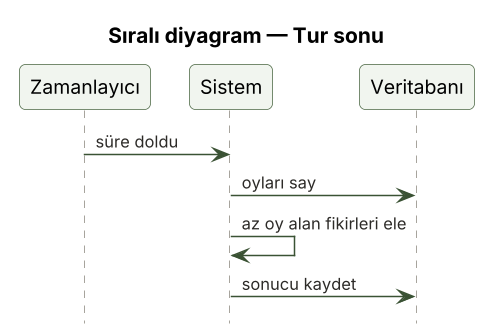

The diagram above was rendered by PlantUML. Its source (embedded in the PNG):
@startuml 3c_sirali_tur_sonu
skinparamlocked dpi 144
!include _stil.iuml
title Sıralı diyagram — Tur sonu
hide footbox
participant "Zamanlayıcı" as Z
participant "Sistem" as S
participant "Veritabanı" as V

Z -> S : süre doldu
S -> V : oyları say
S -> S : az oy alan fikirleri ele
S -> V : sonucu kaydet
@enduml